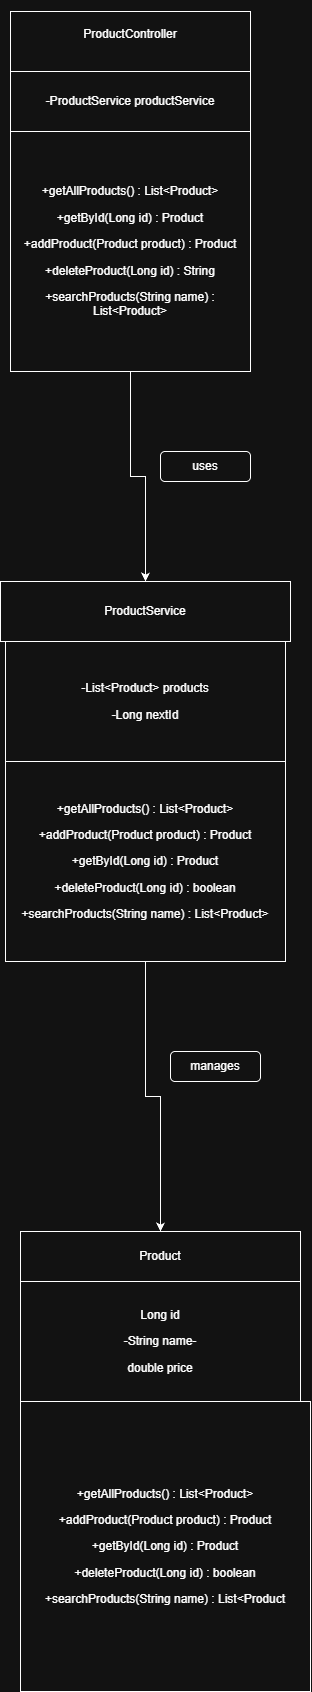

The diagram above was exported from draw.io. Its source (the exported page's mxGraphModel, read from the mxfile embedded in the PNG):
<mxGraphModel dx="1030" dy="562" grid="1" gridSize="10" guides="1" tooltips="1" connect="1" arrows="1" fold="1" page="1" pageScale="1" pageWidth="850" pageHeight="1100" math="0" shadow="0">
  <root>
    <mxCell id="0" />
    <mxCell id="1" parent="0" />
    <mxCell id="5F5rOT3u0doajenBJo33-15" edge="1" parent="1" source="qwnDuPeWljB93GFZ3CVv-1" style="edgeStyle=orthogonalEdgeStyle;rounded=0;orthogonalLoop=1;jettySize=auto;html=1;entryX=0.5;entryY=0;entryDx=0;entryDy=0;defaultLabelBackgroundColor=page;" target="5F5rOT3u0doajenBJo33-13">
      <mxGeometry relative="1" as="geometry" />
    </mxCell>
    <mxCell id="qwnDuPeWljB93GFZ3CVv-1" parent="1" style="whiteSpace=wrap;html=1;aspect=fixed;" value="&lt;p&gt;&lt;span&gt;+getAllProducts() : List&amp;lt;Product&amp;gt;&lt;/span&gt;&lt;/p&gt;&lt;p&gt;&lt;span&gt;+getById(Long id) : Product&lt;/span&gt;&lt;/p&gt;&lt;p&gt;&lt;span&gt;+addProduct(Product product) : Product&lt;/span&gt;&lt;/p&gt;&lt;p&gt;&lt;span&gt;+deleteProduct(Long id) : String&lt;/span&gt;&lt;/p&gt;&lt;p&gt;&lt;span&gt;+searchProducts(String name) : List&amp;lt;Product&amp;gt;&lt;br&gt;&lt;/span&gt;&lt;/p&gt;" vertex="1">
      <mxGeometry height="240" width="240" x="90" y="430" as="geometry" />
    </mxCell>
    <mxCell id="5F5rOT3u0doajenBJo33-1" parent="1" style="rounded=0;whiteSpace=wrap;html=1;" value="&#10;&lt;p&gt;&lt;span&gt;ProductController&lt;/span&gt;&lt;/p&gt;&#10;&#10;" vertex="1">
      <mxGeometry height="60" width="240" x="90" y="310" as="geometry" />
    </mxCell>
    <mxCell id="5F5rOT3u0doajenBJo33-2" parent="1" style="rounded=0;whiteSpace=wrap;html=1;" value="&lt;p&gt;&lt;span&gt;-ProductService productService&lt;/span&gt;&lt;/p&gt;" vertex="1">
      <mxGeometry height="60" width="240" x="90" y="370" as="geometry" />
    </mxCell>
    <mxCell id="5F5rOT3u0doajenBJo33-5" parent="1" style="rounded=0;whiteSpace=wrap;html=1;" value="Product" vertex="1">
      <mxGeometry height="50" width="280" x="100" y="1530" as="geometry" />
    </mxCell>
    <mxCell id="5F5rOT3u0doajenBJo33-6" parent="1" style="rounded=0;whiteSpace=wrap;html=1;" value="&lt;p&gt;&lt;span&gt;Long id&lt;/span&gt;&lt;/p&gt;&lt;p&gt;&lt;span&gt;-String name-&lt;/span&gt;&lt;/p&gt;&lt;p&gt;&lt;span&gt;double pric&lt;/span&gt;e&lt;/p&gt;" vertex="1">
      <mxGeometry height="120" width="280" x="100" y="1580" as="geometry" />
    </mxCell>
    <mxCell id="5F5rOT3u0doajenBJo33-8" parent="1" style="rounded=0;whiteSpace=wrap;html=1;" value="&lt;p&gt;&lt;span&gt;+getAllProducts() : List&amp;lt;Product&amp;gt;&lt;/span&gt;&lt;/p&gt;&lt;p&gt;&lt;span&gt;+addProduct(Product product) : Product&lt;/span&gt;&lt;/p&gt;&lt;p&gt;&lt;span&gt;+getById(Long id) : Product&lt;/span&gt;&lt;/p&gt;&lt;p&gt;&lt;span&gt;+deleteProduct(Long id) : boolean&lt;/span&gt;&lt;/p&gt;&lt;p&gt;&lt;span&gt;+searchProducts(String name) : List&amp;lt;Product&lt;/span&gt;&lt;/p&gt;" vertex="1">
      <mxGeometry height="290" width="290" x="100" y="1700" as="geometry" />
    </mxCell>
    <mxCell id="5F5rOT3u0doajenBJo33-16" edge="1" parent="1" source="5F5rOT3u0doajenBJo33-9" style="edgeStyle=orthogonalEdgeStyle;rounded=0;orthogonalLoop=1;jettySize=auto;html=1;defaultLabelBackgroundColor=page;" target="5F5rOT3u0doajenBJo33-5">
      <mxGeometry relative="1" as="geometry" />
    </mxCell>
    <mxCell id="5F5rOT3u0doajenBJo33-9" parent="1" style="rounded=0;whiteSpace=wrap;html=1;" value="&lt;p&gt;&lt;span&gt;+getAllProducts() : List&amp;lt;Product&amp;gt;&lt;/span&gt;&lt;/p&gt;&lt;p&gt;&lt;span&gt;+addProduct(Product product) : Product&lt;/span&gt;&lt;/p&gt;&lt;p&gt;&lt;span&gt;+getById(Long id) : Product&lt;/span&gt;&lt;/p&gt;&lt;p&gt;&lt;span&gt;+deleteProduct(Long id) : boolean&lt;/span&gt;&lt;/p&gt;&lt;p&gt;&lt;span&gt;+searchProducts(String name) : List&amp;lt;Product&amp;gt;&lt;/span&gt;&lt;/p&gt;" vertex="1">
      <mxGeometry height="200" width="280" x="85" y="1060" as="geometry" />
    </mxCell>
    <mxCell id="5F5rOT3u0doajenBJo33-11" parent="1" style="rounded=0;whiteSpace=wrap;html=1;" value="&lt;p&gt;&lt;span&gt;-List&amp;lt;Product&amp;gt; products&lt;/span&gt;&lt;/p&gt;&lt;p&gt;&lt;span&gt;-Long nextI&lt;/span&gt;d&lt;/p&gt;" vertex="1">
      <mxGeometry height="120" width="280" x="85" y="940" as="geometry" />
    </mxCell>
    <mxCell id="5F5rOT3u0doajenBJo33-13" parent="1" style="rounded=0;whiteSpace=wrap;html=1;" value="&lt;p&gt;&lt;span&gt;ProductService&lt;/span&gt;&lt;/p&gt;" vertex="1">
      <mxGeometry height="60" width="290" x="80" y="880" as="geometry" />
    </mxCell>
    <mxCell id="5F5rOT3u0doajenBJo33-17" parent="1" style="rounded=1;whiteSpace=wrap;html=1;roundedPerimeter=1;" value="manages" vertex="1">
      <mxGeometry height="30" width="90" x="250" y="1350" as="geometry" />
    </mxCell>
    <mxCell id="5F5rOT3u0doajenBJo33-18" parent="1" style="rounded=1;whiteSpace=wrap;html=1;roundedPerimeter=1;" value="uses" vertex="1">
      <mxGeometry height="30" width="90" x="240" y="750" as="geometry" />
    </mxCell>
  </root>
</mxGraphModel>